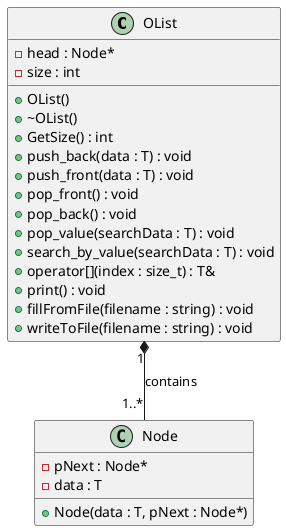

The diagram above was rendered by PlantUML. Its source (embedded in the PNG):
@startuml

class OList {
    - head : Node*
    - size : int

    + OList()
    + ~OList()
    + GetSize() : int
    + push_back(data : T) : void
    + push_front(data : T) : void
    + pop_front() : void
    + pop_back() : void
    + pop_value(searchData : T) : void
    + search_by_value(searchData : T) : void
    + operator[](index : size_t) : T&
    + print() : void
    + fillFromFile(filename : string) : void
    + writeToFile(filename : string) : void
}

class Node {
    - pNext : Node*
    - data : T

    + Node(data : T, pNext : Node*)
}

OList "1" *-- "1..*" Node : contains

@enduml